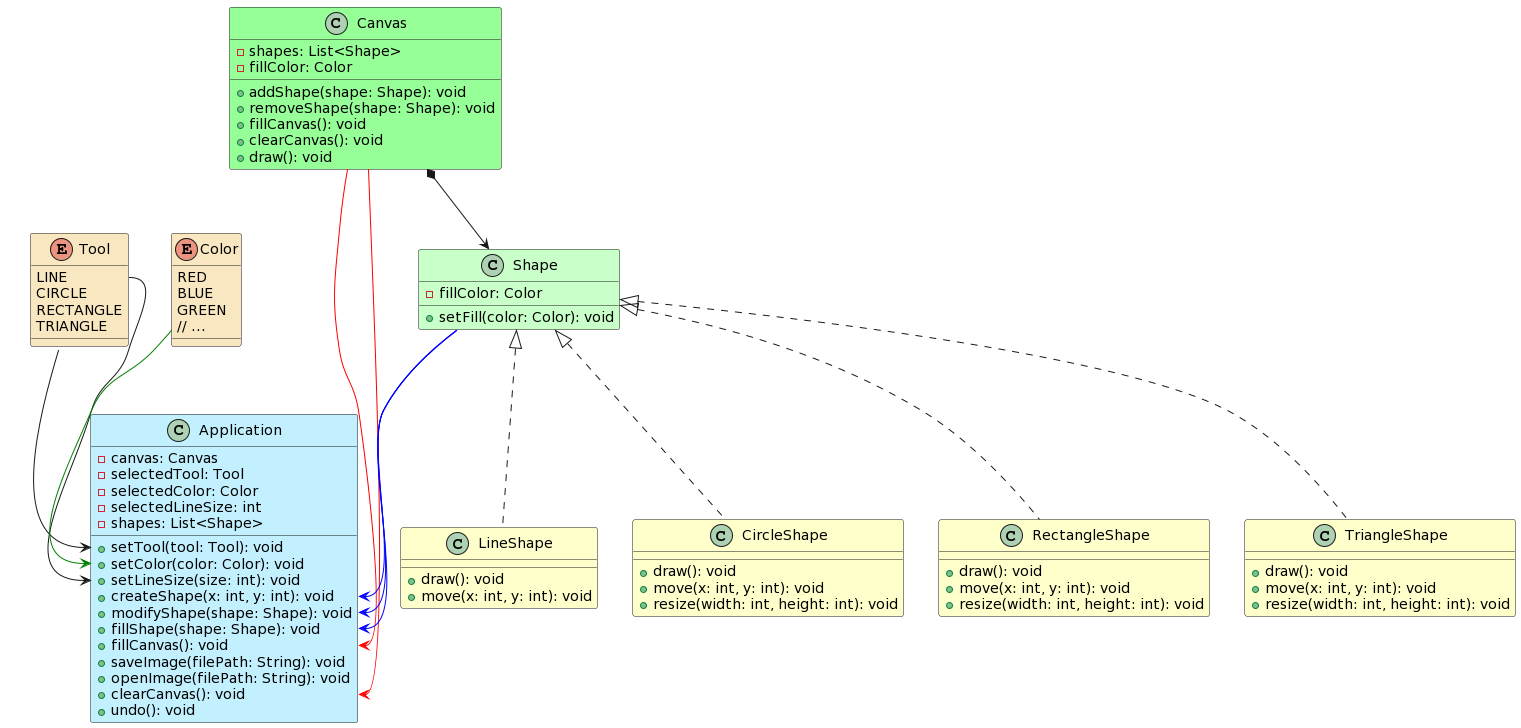

The diagram above was rendered by PlantUML. Its source (embedded in the PNG):
@startuml
class Application #Application {
    - canvas: Canvas
    - selectedTool: Tool
    - selectedColor: Color
    - selectedLineSize: int
    - shapes: List<Shape>
    + setTool(tool: Tool): void 
    + setColor(color: Color): void
    + setLineSize(size: int): void
    + createShape(x: int, y: int): void
    + modifyShape(shape: Shape): void
    + fillShape(shape: Shape): void
    + fillCanvas(): void
    + saveImage(filePath: String): void
    + openImage(filePath: String): void
    + clearCanvas(): void
    + undo(): void
}

enum Tool #Strategy {
    LINE
    CIRCLE
    RECTANGLE
    TRIANGLE
}

enum Color #Strategy {
    RED
    BLUE
    GREEN
    // ...
}

class Shape #Technology {
    - fillColor: Color
    + setFill(color: Color): void
}

class LineShape #Business {
    + draw(): void
    + move(x: int, y: int): void
}

class CircleShape #Business {
    + draw(): void
    + move(x: int, y: int): void
    + resize(width: int, height: int): void
}

class RectangleShape #Business {
    + draw(): void
    + move(x: int, y: int): void
    + resize(width: int, height: int): void
}

class TriangleShape #Business {
    + draw(): void
    + move(x: int, y: int): void
    + resize(width: int, height: int): void
}

class Canvas #Physical {
    - shapes: List<Shape>
    - fillColor: Color
    + addShape(shape: Shape): void
    + removeShape(shape: Shape): void
    + fillCanvas(): void
    + clearCanvas(): void
    + draw(): void
}

Canvas --> Application::fillCanvas #red
Canvas --> Application::clearCanvas #red
Tool --> Application::setTool
Color --> Application::setColor #green
Shape --> Application::createShape #blue
Shape --> Application::modifyShape #blue
Shape --> Application::fillShape #blue
Tool::LINE --> Application::setLineSize
Shape <|.. LineShape
Shape <|.. CircleShape
Shape <|.. RectangleShape
Shape <|.. TriangleShape
Canvas *--> Shape
@enduml